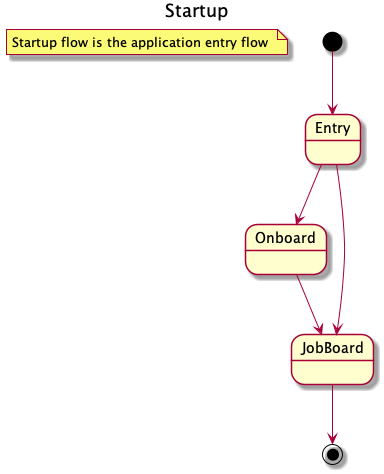

The diagram above was rendered by PlantUML. Its source (embedded in the PNG):
@startuml Startup

title Startup
note "Startup flow is the application entry flow " as N1

[*] --> Entry

Entry --> Onboard
Entry --> JobBoard

Onboard --> JobBoard

JobBoard --> [*]

@enduml